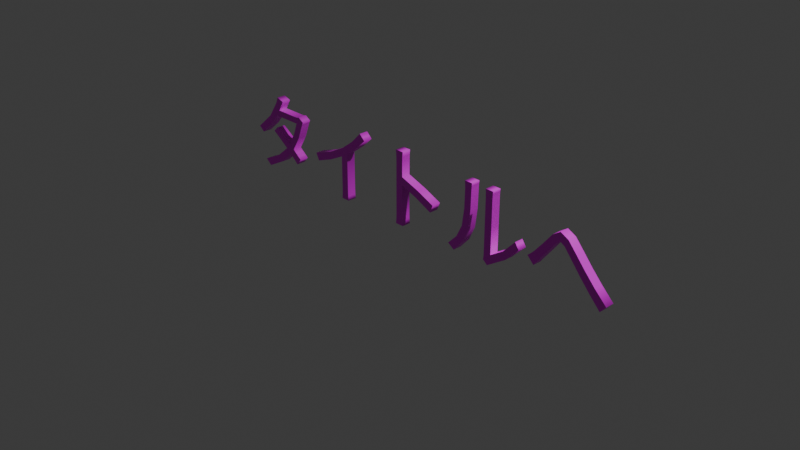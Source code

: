 # Source: Title.blend  (saved by Blender 4.1.24; exported with 4.5.12 LTS)
import bpy
from mathutils import Matrix  # noqa: F401  (used for matrix-valued properties, if any)

bpy.ops.wm.read_factory_settings(use_empty=True)
scene = bpy.context.scene
scene.name = 'Scene'

# ---- collections
col_collection = bpy.data.collections.new('Collection'); scene.collection.children.link(col_collection)

# ---- images (referenced by path relative to the original .blend; pixels are not part of the script)
import os
ASSET_DIR = os.environ.get("B2B_ASSET_DIR", "")  # directory of the original .blend (textures are referenced by path, not embedded)
HERE = os.path.dirname(os.path.abspath(__file__))  # packed textures are extracted next to this script under _unpacked/

def load_image(name, relpath, width, height, colorspace="sRGB"):
    """Load a texture the original file referenced (path relative to the .blend, or extracted next to this script)."""
    p = next((c for c in (os.path.join(HERE, relpath), os.path.join(ASSET_DIR, relpath)) if relpath and os.path.exists(c)), "")
    if p:
        img = bpy.data.images.load(p, check_existing=True)
        img.name = name
    else:  # same state as the original file: an image datablock whose file is absent (Cycles renders it pink)
        img = bpy.data.images.new(name, width, height)
        img.source = "FILE"
        img.filepath = "//" + (relpath or name)
    img.colorspace_settings.name = colorspace
    return img
img_title = load_image('Title', 'Title.png', 1024, 1024, 'sRGB')

# ---- materials (node trees are filled in below, after node groups)
mat_001 = bpy.data.materials.new('マテリアル.001')
mat_001.use_transparent_shadow = False

# ---- material node trees
mat_001.use_nodes = True; mat_001.node_tree.nodes.clear()
_N = mat_001.node_tree.nodes; _L = mat_001.node_tree.links
n0 = _N.new('ShaderNodeBsdfPrincipled'); n0.name = 'プリンシプルBSDF'; n0.location = (10, 300)
n1 = _N.new('ShaderNodeOutputMaterial'); n1.name = 'マテリアル出力'; n1.location = (300, 300)
n2 = _N.new('ShaderNodeTexImage'); n2.name = '画像テクスチャ'; n2.location = (-280, 275)
n2.image = img_title
_L.new(n0.outputs[0], n1.inputs[0])
_L.new(n2.outputs[0], n0.inputs[0])
n1.is_active_output = True

# ---- world
world_world = bpy.data.worlds.new('World'); scene.world = world_world
world_world.use_nodes = True; world_world.node_tree.nodes.clear()
_N = world_world.node_tree.nodes; _L = world_world.node_tree.links
n0 = _N.new('ShaderNodeOutputWorld'); n0.name = 'World Output'; n0.location = (300, 300)
n1 = _N.new('ShaderNodeBackground'); n1.name = 'Background'; n1.location = (10, 300)
n1.inputs[0].default_value = (0.05088, 0.05088, 0.05088, 1.0)
_L.new(n1.outputs[0], n0.inputs[0])
n0.is_active_output = True
world_world.color = (0.05088, 0.05088, 0.05088)
world_world.use_sun_shadow = False
world_world.sun_shadow_jitter_overblur = 0.0

# ---- cameras
cam_camera = bpy.data.cameras.new('Camera')
cam_camera.clip_end = 100.0
cam_camera.ortho_scale = 7.314

# ---- lights
light_light = bpy.data.lights.new('Light', 'POINT')
light_light.transmission_factor = 0.0
light_light.energy = 1000.0
light_light.shadow_soft_size = 0.1
light_light.shadow_maximum_resolution = 0.006
light_light.use_absolute_resolution = True

# ---- curves / text
txt_x = bpy.data.curves.new('テキスト', 'FONT')
txt_x.dimensions = '2D'
txt_x.body = 'タイトルへ'
txt_x.materials.append(mat_001)
txt_x.extrude = 0.05
txt_x.resolution_u = 2

# ---- objects
ob_light = bpy.data.objects.new('Light', light_light)
ob_camera = bpy.data.objects.new('Camera', cam_camera)
ob_x = bpy.data.objects.new('テキスト', txt_x)

# ---- transforms, parenting, visibility, modifiers, constraints
ob_light.location = (4.076, 1.005, 5.904)
ob_light.rotation_euler = (0.6503, 0.05522, 1.866)
ob_light.lock_rotations_4d = False
ob_light.empty_display_type = 'ARROWS'
ob_light.color = (0.0, 0.0, 0.0, 0.0)
ob_light.lineart.crease_threshold = 0.0
ob_camera.location = (7.359, -6.926, 4.958)
ob_camera.rotation_euler = (1.109, 0.0, 0.8149)
ob_camera.lock_rotations_4d = False
ob_camera.empty_display_type = 'ARROWS'
ob_camera.color = (0.0, 0.0, 0.0, 0.0)
ob_camera.display_type = 'WIRE'
ob_camera.lineart.crease_threshold = 0.0
ob_x.location = (-2.324, 0.0, 0.0)
ob_x.rotation_euler = (1.571, 0.0, 0.0)

# ---- collection membership
col_collection.objects.link(ob_light)
col_collection.objects.link(ob_camera)
col_collection.objects.link(ob_x)

# ---- scene / render settings (as saved in the file)
scene.camera = ob_camera
scene.frame_start = 1; scene.frame_end = 250; scene.frame_set(1)
scene.render.engine = 'BLENDER_EEVEE_NEXT'
scene.cycles.sampling_pattern = 'TABULATED_SOBOL'
scene.eevee.ray_tracing_options.trace_max_roughness = 0.0
bpy.context.view_layer.update()
